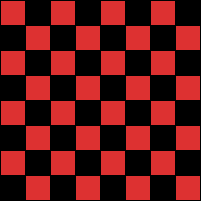

The diagram above was exported from draw.io. Its source (the exported page's mxGraphModel, read from the mxfile embedded in the PNG):
<mxGraphModel dx="523" dy="394" grid="1" gridSize="10" guides="1" tooltips="1" connect="1" arrows="1" fold="1" page="1" pageScale="1" pageWidth="850" pageHeight="1100" math="0" shadow="0">
  <root>
    <mxCell id="0" />
    <mxCell id="1" parent="0" />
    <mxCell id="R_nvRkj25R-wKVV0i9Eg-1" value="" style="whiteSpace=wrap;html=1;aspect=fixed;" vertex="1" parent="1">
      <mxGeometry x="360" y="360" width="200" height="200" as="geometry" />
    </mxCell>
    <mxCell id="R_nvRkj25R-wKVV0i9Eg-2" value="" style="whiteSpace=wrap;html=1;aspect=fixed;" vertex="1" parent="1">
      <mxGeometry x="360" y="360" width="25" height="25" as="geometry" />
    </mxCell>
    <mxCell id="R_nvRkj25R-wKVV0i9Eg-3" value="" style="whiteSpace=wrap;html=1;aspect=fixed;fillColor=#000000;" vertex="1" parent="1">
      <mxGeometry x="385" y="360" width="25" height="25" as="geometry" />
    </mxCell>
    <mxCell id="R_nvRkj25R-wKVV0i9Eg-4" value="" style="whiteSpace=wrap;html=1;aspect=fixed;" vertex="1" parent="1">
      <mxGeometry x="410" y="360" width="25" height="25" as="geometry" />
    </mxCell>
    <mxCell id="R_nvRkj25R-wKVV0i9Eg-5" value="" style="whiteSpace=wrap;html=1;aspect=fixed;fillColor=#000000;" vertex="1" parent="1">
      <mxGeometry x="435" y="360" width="25" height="25" as="geometry" />
    </mxCell>
    <mxCell id="R_nvRkj25R-wKVV0i9Eg-6" value="" style="whiteSpace=wrap;html=1;aspect=fixed;" vertex="1" parent="1">
      <mxGeometry x="460" y="360" width="25" height="25" as="geometry" />
    </mxCell>
    <mxCell id="R_nvRkj25R-wKVV0i9Eg-7" value="" style="whiteSpace=wrap;html=1;aspect=fixed;fillColor=#000000;" vertex="1" parent="1">
      <mxGeometry x="485" y="360" width="25" height="25" as="geometry" />
    </mxCell>
    <mxCell id="R_nvRkj25R-wKVV0i9Eg-8" value="" style="whiteSpace=wrap;html=1;aspect=fixed;" vertex="1" parent="1">
      <mxGeometry x="510" y="360" width="25" height="25" as="geometry" />
    </mxCell>
    <mxCell id="R_nvRkj25R-wKVV0i9Eg-9" value="" style="whiteSpace=wrap;html=1;aspect=fixed;fillColor=#000000;" vertex="1" parent="1">
      <mxGeometry x="535" y="360" width="25" height="25" as="geometry" />
    </mxCell>
    <mxCell id="R_nvRkj25R-wKVV0i9Eg-10" value="" style="whiteSpace=wrap;html=1;aspect=fixed;fillColor=#DD3131;" vertex="1" parent="1">
      <mxGeometry x="535" y="385" width="25" height="25" as="geometry" />
    </mxCell>
    <mxCell id="R_nvRkj25R-wKVV0i9Eg-11" value="" style="whiteSpace=wrap;html=1;aspect=fixed;fillColor=#000000;" vertex="1" parent="1">
      <mxGeometry x="535" y="410" width="25" height="25" as="geometry" />
    </mxCell>
    <mxCell id="R_nvRkj25R-wKVV0i9Eg-12" value="" style="whiteSpace=wrap;html=1;aspect=fixed;" vertex="1" parent="1">
      <mxGeometry x="535" y="435" width="25" height="25" as="geometry" />
    </mxCell>
    <mxCell id="R_nvRkj25R-wKVV0i9Eg-13" value="" style="whiteSpace=wrap;html=1;aspect=fixed;fillColor=#000000;" vertex="1" parent="1">
      <mxGeometry x="535" y="460" width="25" height="25" as="geometry" />
    </mxCell>
    <mxCell id="R_nvRkj25R-wKVV0i9Eg-14" value="" style="whiteSpace=wrap;html=1;aspect=fixed;fillColor=#DD3131;" vertex="1" parent="1">
      <mxGeometry x="535" y="485" width="25" height="25" as="geometry" />
    </mxCell>
    <mxCell id="R_nvRkj25R-wKVV0i9Eg-15" value="" style="whiteSpace=wrap;html=1;aspect=fixed;fillColor=#000000;" vertex="1" parent="1">
      <mxGeometry x="535" y="510" width="25" height="25" as="geometry" />
    </mxCell>
    <mxCell id="R_nvRkj25R-wKVV0i9Eg-16" value="" style="whiteSpace=wrap;html=1;aspect=fixed;fillColor=#DD3131;" vertex="1" parent="1">
      <mxGeometry x="535" y="535" width="25" height="25" as="geometry" />
    </mxCell>
    <mxCell id="R_nvRkj25R-wKVV0i9Eg-17" value="" style="whiteSpace=wrap;html=1;aspect=fixed;fillColor=#000000;" vertex="1" parent="1">
      <mxGeometry x="510" y="535" width="25" height="25" as="geometry" />
    </mxCell>
    <mxCell id="R_nvRkj25R-wKVV0i9Eg-18" value="" style="whiteSpace=wrap;html=1;aspect=fixed;fillColor=#DD3131;" vertex="1" parent="1">
      <mxGeometry x="485" y="535" width="25" height="25" as="geometry" />
    </mxCell>
    <mxCell id="R_nvRkj25R-wKVV0i9Eg-19" value="" style="whiteSpace=wrap;html=1;aspect=fixed;fillColor=#000000;" vertex="1" parent="1">
      <mxGeometry x="460" y="535" width="25" height="25" as="geometry" />
    </mxCell>
    <mxCell id="R_nvRkj25R-wKVV0i9Eg-20" value="" style="whiteSpace=wrap;html=1;aspect=fixed;fillColor=#DD3131;" vertex="1" parent="1">
      <mxGeometry x="435" y="535" width="25" height="25" as="geometry" />
    </mxCell>
    <mxCell id="R_nvRkj25R-wKVV0i9Eg-21" value="" style="whiteSpace=wrap;html=1;aspect=fixed;fillColor=#000000;" vertex="1" parent="1">
      <mxGeometry x="410" y="535" width="25" height="25" as="geometry" />
    </mxCell>
    <mxCell id="R_nvRkj25R-wKVV0i9Eg-22" value="" style="whiteSpace=wrap;html=1;aspect=fixed;fillColor=#000000;" vertex="1" parent="1">
      <mxGeometry x="360" y="535" width="25" height="25" as="geometry" />
    </mxCell>
    <mxCell id="R_nvRkj25R-wKVV0i9Eg-23" value="" style="whiteSpace=wrap;html=1;aspect=fixed;fillColor=#DD3131;" vertex="1" parent="1">
      <mxGeometry x="385" y="535" width="25" height="25" as="geometry" />
    </mxCell>
    <mxCell id="R_nvRkj25R-wKVV0i9Eg-24" value="" style="whiteSpace=wrap;html=1;aspect=fixed;fillColor=#DD3131;" vertex="1" parent="1">
      <mxGeometry x="360" y="510" width="25" height="25" as="geometry" />
    </mxCell>
    <mxCell id="R_nvRkj25R-wKVV0i9Eg-25" value="" style="whiteSpace=wrap;html=1;aspect=fixed;fillColor=#000000;" vertex="1" parent="1">
      <mxGeometry x="360" y="485" width="25" height="25" as="geometry" />
    </mxCell>
    <mxCell id="R_nvRkj25R-wKVV0i9Eg-26" value="" style="whiteSpace=wrap;html=1;aspect=fixed;" vertex="1" parent="1">
      <mxGeometry x="360" y="460" width="25" height="25" as="geometry" />
    </mxCell>
    <mxCell id="R_nvRkj25R-wKVV0i9Eg-27" value="" style="whiteSpace=wrap;html=1;aspect=fixed;fillColor=#000000;" vertex="1" parent="1">
      <mxGeometry x="360" y="435" width="25" height="25" as="geometry" />
    </mxCell>
    <mxCell id="R_nvRkj25R-wKVV0i9Eg-28" value="" style="whiteSpace=wrap;html=1;aspect=fixed;" vertex="1" parent="1">
      <mxGeometry x="360" y="410" width="25" height="25" as="geometry" />
    </mxCell>
    <mxCell id="R_nvRkj25R-wKVV0i9Eg-29" value="" style="whiteSpace=wrap;html=1;aspect=fixed;fillColor=#000000;" vertex="1" parent="1">
      <mxGeometry x="360" y="385" width="25" height="25" as="geometry" />
    </mxCell>
    <mxCell id="R_nvRkj25R-wKVV0i9Eg-30" value="" style="whiteSpace=wrap;html=1;aspect=fixed;fillColor=#DD3131;" vertex="1" parent="1">
      <mxGeometry x="385" y="385" width="25" height="25" as="geometry" />
    </mxCell>
    <mxCell id="R_nvRkj25R-wKVV0i9Eg-31" value="" style="whiteSpace=wrap;html=1;aspect=fixed;fillColor=#000000;" vertex="1" parent="1">
      <mxGeometry x="410" y="385" width="25" height="25" as="geometry" />
    </mxCell>
    <mxCell id="R_nvRkj25R-wKVV0i9Eg-32" value="" style="whiteSpace=wrap;html=1;aspect=fixed;fillColor=#DD3131;" vertex="1" parent="1">
      <mxGeometry x="435" y="385" width="25" height="25" as="geometry" />
    </mxCell>
    <mxCell id="R_nvRkj25R-wKVV0i9Eg-33" value="" style="whiteSpace=wrap;html=1;aspect=fixed;fillColor=#000000;" vertex="1" parent="1">
      <mxGeometry x="460" y="385" width="25" height="25" as="geometry" />
    </mxCell>
    <mxCell id="R_nvRkj25R-wKVV0i9Eg-34" value="" style="whiteSpace=wrap;html=1;aspect=fixed;fillColor=#DD3131;" vertex="1" parent="1">
      <mxGeometry x="485" y="385" width="25" height="25" as="geometry" />
    </mxCell>
    <mxCell id="R_nvRkj25R-wKVV0i9Eg-35" value="" style="whiteSpace=wrap;html=1;aspect=fixed;fillColor=#000000;" vertex="1" parent="1">
      <mxGeometry x="510" y="385" width="25" height="25" as="geometry" />
    </mxCell>
    <mxCell id="R_nvRkj25R-wKVV0i9Eg-36" value="" style="whiteSpace=wrap;html=1;aspect=fixed;" vertex="1" parent="1">
      <mxGeometry x="510" y="410" width="25" height="25" as="geometry" />
    </mxCell>
    <mxCell id="R_nvRkj25R-wKVV0i9Eg-37" value="" style="whiteSpace=wrap;html=1;aspect=fixed;fillColor=#000000;" vertex="1" parent="1">
      <mxGeometry x="485" y="410" width="25" height="25" as="geometry" />
    </mxCell>
    <mxCell id="R_nvRkj25R-wKVV0i9Eg-38" value="" style="whiteSpace=wrap;html=1;aspect=fixed;" vertex="1" parent="1">
      <mxGeometry x="460" y="410" width="25" height="25" as="geometry" />
    </mxCell>
    <mxCell id="R_nvRkj25R-wKVV0i9Eg-39" value="" style="whiteSpace=wrap;html=1;aspect=fixed;fillColor=#000000;" vertex="1" parent="1">
      <mxGeometry x="435" y="410" width="25" height="25" as="geometry" />
    </mxCell>
    <mxCell id="R_nvRkj25R-wKVV0i9Eg-40" value="" style="whiteSpace=wrap;html=1;aspect=fixed;" vertex="1" parent="1">
      <mxGeometry x="410" y="410" width="25" height="25" as="geometry" />
    </mxCell>
    <mxCell id="R_nvRkj25R-wKVV0i9Eg-41" value="" style="whiteSpace=wrap;html=1;aspect=fixed;fillColor=#000000;" vertex="1" parent="1">
      <mxGeometry x="385" y="410" width="25" height="25" as="geometry" />
    </mxCell>
    <mxCell id="R_nvRkj25R-wKVV0i9Eg-42" value="" style="whiteSpace=wrap;html=1;aspect=fixed;" vertex="1" parent="1">
      <mxGeometry x="385" y="435" width="25" height="25" as="geometry" />
    </mxCell>
    <mxCell id="R_nvRkj25R-wKVV0i9Eg-43" value="" style="whiteSpace=wrap;html=1;aspect=fixed;fillColor=#000000;" vertex="1" parent="1">
      <mxGeometry x="385" y="460" width="25" height="25" as="geometry" />
    </mxCell>
    <mxCell id="R_nvRkj25R-wKVV0i9Eg-44" value="" style="whiteSpace=wrap;html=1;aspect=fixed;fillColor=#DD3131;" vertex="1" parent="1">
      <mxGeometry x="385" y="485" width="25" height="25" as="geometry" />
    </mxCell>
    <mxCell id="R_nvRkj25R-wKVV0i9Eg-45" value="" style="whiteSpace=wrap;html=1;aspect=fixed;fillColor=#000000;" vertex="1" parent="1">
      <mxGeometry x="385" y="510" width="25" height="25" as="geometry" />
    </mxCell>
    <mxCell id="R_nvRkj25R-wKVV0i9Eg-46" value="" style="whiteSpace=wrap;html=1;aspect=fixed;fillColor=#DD3131;" vertex="1" parent="1">
      <mxGeometry x="410" y="510" width="25" height="25" as="geometry" />
    </mxCell>
    <mxCell id="R_nvRkj25R-wKVV0i9Eg-47" value="" style="whiteSpace=wrap;html=1;aspect=fixed;fillColor=#000000;" vertex="1" parent="1">
      <mxGeometry x="435" y="510" width="25" height="25" as="geometry" />
    </mxCell>
    <mxCell id="R_nvRkj25R-wKVV0i9Eg-48" value="" style="whiteSpace=wrap;html=1;aspect=fixed;fillColor=#DD3131;" vertex="1" parent="1">
      <mxGeometry x="460" y="510" width="25" height="25" as="geometry" />
    </mxCell>
    <mxCell id="R_nvRkj25R-wKVV0i9Eg-49" value="" style="whiteSpace=wrap;html=1;aspect=fixed;fillColor=#000000;" vertex="1" parent="1">
      <mxGeometry x="485" y="510" width="25" height="25" as="geometry" />
    </mxCell>
    <mxCell id="R_nvRkj25R-wKVV0i9Eg-50" value="" style="whiteSpace=wrap;html=1;aspect=fixed;fillColor=#DD3131;" vertex="1" parent="1">
      <mxGeometry x="510" y="510" width="25" height="25" as="geometry" />
    </mxCell>
    <mxCell id="R_nvRkj25R-wKVV0i9Eg-51" value="" style="whiteSpace=wrap;html=1;aspect=fixed;fillColor=#000000;" vertex="1" parent="1">
      <mxGeometry x="510" y="485" width="25" height="25" as="geometry" />
    </mxCell>
    <mxCell id="R_nvRkj25R-wKVV0i9Eg-52" value="" style="whiteSpace=wrap;html=1;aspect=fixed;fillColor=#DD3131;" vertex="1" parent="1">
      <mxGeometry x="510" y="460" width="25" height="25" as="geometry" />
    </mxCell>
    <mxCell id="R_nvRkj25R-wKVV0i9Eg-53" value="" style="whiteSpace=wrap;html=1;aspect=fixed;fillColor=#000000;" vertex="1" parent="1">
      <mxGeometry x="510" y="435" width="25" height="25" as="geometry" />
    </mxCell>
    <mxCell id="R_nvRkj25R-wKVV0i9Eg-54" value="" style="whiteSpace=wrap;html=1;aspect=fixed;" vertex="1" parent="1">
      <mxGeometry x="485" y="435" width="25" height="25" as="geometry" />
    </mxCell>
    <mxCell id="R_nvRkj25R-wKVV0i9Eg-55" value="" style="whiteSpace=wrap;html=1;aspect=fixed;fillColor=#000000;" vertex="1" parent="1">
      <mxGeometry x="460" y="435" width="25" height="25" as="geometry" />
    </mxCell>
    <mxCell id="R_nvRkj25R-wKVV0i9Eg-56" value="" style="whiteSpace=wrap;html=1;aspect=fixed;" vertex="1" parent="1">
      <mxGeometry x="435" y="435" width="25" height="25" as="geometry" />
    </mxCell>
    <mxCell id="R_nvRkj25R-wKVV0i9Eg-57" value="" style="whiteSpace=wrap;html=1;aspect=fixed;fillColor=#000000;" vertex="1" parent="1">
      <mxGeometry x="410" y="435" width="25" height="25" as="geometry" />
    </mxCell>
    <mxCell id="R_nvRkj25R-wKVV0i9Eg-58" value="" style="whiteSpace=wrap;html=1;aspect=fixed;fillColor=#DD3131;" vertex="1" parent="1">
      <mxGeometry x="410" y="460" width="25" height="25" as="geometry" />
    </mxCell>
    <mxCell id="R_nvRkj25R-wKVV0i9Eg-59" value="" style="whiteSpace=wrap;html=1;aspect=fixed;fillColor=#000000;" vertex="1" parent="1">
      <mxGeometry x="410" y="485" width="25" height="25" as="geometry" />
    </mxCell>
    <mxCell id="R_nvRkj25R-wKVV0i9Eg-60" value="" style="whiteSpace=wrap;html=1;aspect=fixed;fillColor=#DD3131;" vertex="1" parent="1">
      <mxGeometry x="435" y="485" width="25" height="25" as="geometry" />
    </mxCell>
    <mxCell id="R_nvRkj25R-wKVV0i9Eg-61" value="" style="whiteSpace=wrap;html=1;aspect=fixed;fillColor=#000000;" vertex="1" parent="1">
      <mxGeometry x="460" y="485" width="25" height="25" as="geometry" />
    </mxCell>
    <mxCell id="R_nvRkj25R-wKVV0i9Eg-62" value="" style="whiteSpace=wrap;html=1;aspect=fixed;fillColor=#DD3131;" vertex="1" parent="1">
      <mxGeometry x="485" y="485" width="25" height="25" as="geometry" />
    </mxCell>
    <mxCell id="R_nvRkj25R-wKVV0i9Eg-63" value="" style="whiteSpace=wrap;html=1;aspect=fixed;fillColor=#000000;" vertex="1" parent="1">
      <mxGeometry x="485" y="460" width="25" height="25" as="geometry" />
    </mxCell>
    <mxCell id="R_nvRkj25R-wKVV0i9Eg-64" value="" style="whiteSpace=wrap;html=1;aspect=fixed;fillColor=#DD3131;" vertex="1" parent="1">
      <mxGeometry x="460" y="460" width="25" height="25" as="geometry" />
    </mxCell>
    <mxCell id="R_nvRkj25R-wKVV0i9Eg-65" value="" style="whiteSpace=wrap;html=1;aspect=fixed;fillColor=#000000;" vertex="1" parent="1">
      <mxGeometry x="435" y="460" width="25" height="25" as="geometry" />
    </mxCell>
    <mxCell id="R_nvRkj25R-wKVV0i9Eg-66" value="" style="whiteSpace=wrap;html=1;aspect=fixed;fillColor=#DD3131;" vertex="1" parent="1">
      <mxGeometry x="360" y="360" width="25" height="25" as="geometry" />
    </mxCell>
    <mxCell id="R_nvRkj25R-wKVV0i9Eg-67" value="" style="whiteSpace=wrap;html=1;aspect=fixed;fillColor=#DD3131;" vertex="1" parent="1">
      <mxGeometry x="410" y="360" width="25" height="25" as="geometry" />
    </mxCell>
    <mxCell id="R_nvRkj25R-wKVV0i9Eg-68" value="" style="whiteSpace=wrap;html=1;aspect=fixed;fillColor=#DD3131;" vertex="1" parent="1">
      <mxGeometry x="460" y="360" width="25" height="25" as="geometry" />
    </mxCell>
    <mxCell id="R_nvRkj25R-wKVV0i9Eg-69" value="" style="whiteSpace=wrap;html=1;aspect=fixed;fillColor=#DD3131;" vertex="1" parent="1">
      <mxGeometry x="510" y="360" width="25" height="25" as="geometry" />
    </mxCell>
    <mxCell id="R_nvRkj25R-wKVV0i9Eg-70" value="" style="whiteSpace=wrap;html=1;aspect=fixed;fillColor=#DD3131;" vertex="1" parent="1">
      <mxGeometry x="360" y="410" width="25" height="25" as="geometry" />
    </mxCell>
    <mxCell id="R_nvRkj25R-wKVV0i9Eg-71" value="" style="whiteSpace=wrap;html=1;aspect=fixed;fillColor=#DD3131;" vertex="1" parent="1">
      <mxGeometry x="410" y="410" width="25" height="25" as="geometry" />
    </mxCell>
    <mxCell id="R_nvRkj25R-wKVV0i9Eg-72" value="" style="whiteSpace=wrap;html=1;aspect=fixed;fillColor=#DD3131;" vertex="1" parent="1">
      <mxGeometry x="460" y="410" width="25" height="25" as="geometry" />
    </mxCell>
    <mxCell id="R_nvRkj25R-wKVV0i9Eg-73" value="" style="whiteSpace=wrap;html=1;aspect=fixed;fillColor=#DD3131;" vertex="1" parent="1">
      <mxGeometry x="510" y="410" width="25" height="25" as="geometry" />
    </mxCell>
    <mxCell id="R_nvRkj25R-wKVV0i9Eg-74" value="" style="whiteSpace=wrap;html=1;aspect=fixed;fillColor=#DD3131;" vertex="1" parent="1">
      <mxGeometry x="535" y="435" width="25" height="25" as="geometry" />
    </mxCell>
    <mxCell id="R_nvRkj25R-wKVV0i9Eg-75" value="" style="whiteSpace=wrap;html=1;aspect=fixed;fillColor=#DD3131;" vertex="1" parent="1">
      <mxGeometry x="485" y="435" width="25" height="25" as="geometry" />
    </mxCell>
    <mxCell id="R_nvRkj25R-wKVV0i9Eg-76" value="" style="whiteSpace=wrap;html=1;aspect=fixed;fillColor=#DD3131;" vertex="1" parent="1">
      <mxGeometry x="435" y="435" width="25" height="25" as="geometry" />
    </mxCell>
    <mxCell id="R_nvRkj25R-wKVV0i9Eg-77" value="" style="whiteSpace=wrap;html=1;aspect=fixed;fillColor=#DD3131;" vertex="1" parent="1">
      <mxGeometry x="385" y="435" width="25" height="25" as="geometry" />
    </mxCell>
    <mxCell id="R_nvRkj25R-wKVV0i9Eg-78" value="" style="whiteSpace=wrap;html=1;aspect=fixed;fillColor=#DD3131;" vertex="1" parent="1">
      <mxGeometry x="360" y="460" width="25" height="25" as="geometry" />
    </mxCell>
  </root>
</mxGraphModel>